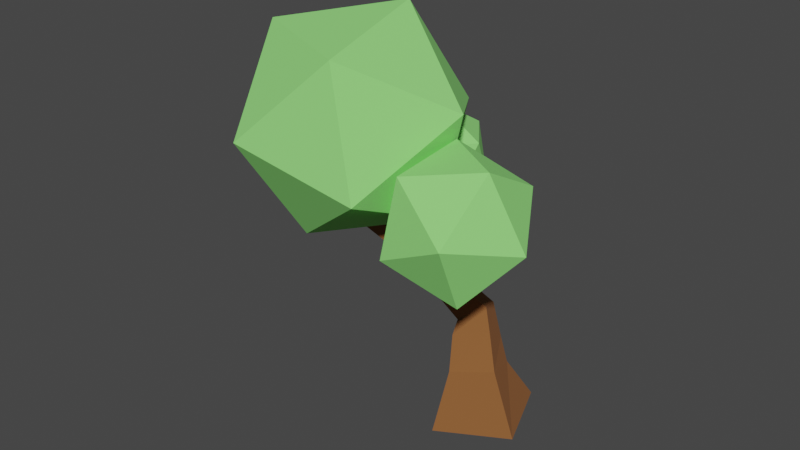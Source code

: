 # Source: Tree.blend  (saved by Blender 3.1.7; exported with 4.5.12 LTS)
import bpy
from mathutils import Matrix  # noqa: F401  (used for matrix-valued properties, if any)

bpy.ops.wm.read_factory_settings(use_empty=True)
scene = bpy.context.scene
scene.name = 'Scene'

# ---- collections
col_collection = bpy.data.collections.new('Collection'); scene.collection.children.link(col_collection)

# ---- materials (node trees are filled in below, after node groups)
mat_brown = bpy.data.materials.new('brown')
mat_brown.alpha_threshold = 0.0
mat_brown.use_transparent_shadow = False
mat_brown.line_color = (0.0, 0.0, 0.0, 1.0)
mat_green = bpy.data.materials.new('green')
mat_green.use_transparent_shadow = False

# ---- material node trees
mat_brown.use_nodes = True; mat_brown.node_tree.nodes.clear()
_N = mat_brown.node_tree.nodes; _L = mat_brown.node_tree.links
n0 = _N.new('ShaderNodeOutputMaterial'); n0.name = 'Material Output'; n0.location = (300, 300)
n1 = _N.new('ShaderNodeBsdfPrincipled'); n1.name = 'Principled BSDF'; n1.location = (10, 300)
n1.distribution = 'GGX'
n1.subsurface_method = 'RANDOM_WALK_SKIN'
n1.inputs[0].default_value = (0.255, 0.09671, 0.02775, 1.0)
n1.inputs[2].default_value = 1.0
n1.inputs[3].default_value = 1.45
n1.inputs[27].default_value = (0.0, 0.0, 0.0, 1.0)
n1.inputs[28].default_value = 1.0
_L.new(n1.outputs[0], n0.inputs[0])
n0.is_active_output = True
mat_green.use_nodes = True; mat_green.node_tree.nodes.clear()
_N = mat_green.node_tree.nodes; _L = mat_green.node_tree.links
n0 = _N.new('ShaderNodeBsdfPrincipled'); n0.name = 'Principled BSDF'; n0.location = (10, 300)
n0.distribution = 'GGX'
n0.subsurface_method = 'RANDOM_WALK_SKIN'
n0.inputs[0].default_value = (0.2751, 0.8, 0.1892, 1.0)
n0.inputs[2].default_value = 1.0
n0.inputs[3].default_value = 1.45
n0.inputs[27].default_value = (0.0, 0.0, 0.0, 1.0)
n0.inputs[28].default_value = 1.0
n1 = _N.new('ShaderNodeOutputMaterial'); n1.name = 'Material Output'; n1.location = (300, 300)
_L.new(n0.outputs[0], n1.inputs[0])
n1.is_active_output = True

# ---- world
world_world = bpy.data.worlds.new('World'); scene.world = world_world
world_world.use_nodes = True; world_world.node_tree.nodes.clear()
_N = world_world.node_tree.nodes; _L = world_world.node_tree.links
n0 = _N.new('ShaderNodeOutputWorld'); n0.name = 'World Output'; n0.location = (300, 300)
n1 = _N.new('ShaderNodeBackground'); n1.name = 'Background'; n1.location = (10, 300)
n1.inputs[0].default_value = (0.05088, 0.05088, 0.05088, 1.0)
_L.new(n1.outputs[0], n0.inputs[0])
n0.is_active_output = True
world_world.color = (0.05088, 0.05088, 0.05088)
world_world.use_sun_shadow = False
world_world.sun_shadow_jitter_overblur = 0.0

# ---- meshes
me_cube = bpy.data.meshes.new('Cube')
me_cube.from_pydata([(-0.4176, -0.9461, -0.08497), (-0.9432, 0.424, -0.08497), (0.4176, 0.9461, 0.08497), (0.9432, -0.424, 0.08497), (0.3885, -0.7475, 4.257), (0.3314, -0.8945, 4.257), (0.242, -0.8598, 4.383), (0.299, -0.7128, 4.383), (-3.125, -0.005483, 5.175), (-3.148, 0.1051, 5.065), (-2.992, 0.1299, 5.059), (-2.97, 0.0194, 5.169), (-3.011, -1.094, 4.087), (-3.077, -0.8738, 4.004), (-2.872, -0.7778, 4.097), (-2.807, -0.9982, 4.18), (-2.16, 1.147, 4.1), (-2.015, 1.208, 4.1), (-1.971, 1.103, 4.209), (-2.116, 1.041, 4.209), (-0.6475, 0.03793, 1.681), (-0.8428, 0.544, 1.485), (-0.4244, 0.8173, 1.773), (-0.229, 0.3112, 1.97), (-0.3586, -0.5636, 1.001), (-0.6028, 0.184, 0.7469), (0.1511, 0.484, 0.905), (0.3952, -0.2636, 1.159), (-1.223, -0.08134, 2.873), (-1.308, -0.2994, 2.873), (-1.44, -0.248, 3.058), (-1.356, -0.02986, 3.058), (-1.052, -0.152, 3.02), (-1.134, -0.3626, 3.02), (-1.262, -0.3129, 3.199), (-1.18, -0.1023, 3.199), (-0.8965, -0.2164, 3.153), (-0.9756, -0.4201, 3.153), (-1.099, -0.372, 3.327), (-1.02, -0.1683, 3.327), (-0.75, -0.277, 3.279), (-0.8265, -0.4742, 3.279), (-0.9465, -0.4276, 3.447), (-0.8699, -0.2304, 3.447), (-0.6098, -0.3349, 3.4), (-0.6839, -0.5259, 3.4), (-0.8002, -0.4808, 3.562), (-0.726, -0.2898, 3.562), (-0.4746, -0.3908, 3.516), (-0.5464, -0.5759, 3.516), (-0.659, -0.5322, 3.673), (-0.5872, -0.3471, 3.673), (-0.3433, -0.445, 3.629), (-0.4129, -0.6243, 3.629), (-0.522, -0.582, 3.781), (-0.4524, -0.4027, 3.781), (-0.2154, -0.4979, 3.739), (-0.2827, -0.6716, 3.739), (-0.3884, -0.6306, 3.886), (-0.321, -0.4569, 3.886), (-0.09022, -0.5497, 3.846), (-0.1554, -0.7178, 3.846), (-0.2577, -0.6781, 3.989), (-0.1925, -0.51, 3.989), (0.03248, -0.6004, 3.952), (-0.03065, -0.7631, 3.952), (-0.1296, -0.7247, 4.09), (-0.06652, -0.562, 4.09), (0.153, -0.6502, 4.055), (0.09194, -0.8076, 4.055), (-0.003814, -0.7704, 4.189), (0.05725, -0.613, 4.189), (0.2716, -0.6992, 4.157), (0.2126, -0.8514, 4.157), (0.12, -0.8155, 4.286), (0.179, -0.6633, 4.286), (-3.06, -0.8538, 4.362), (-3.092, -0.6934, 4.202), (-2.866, -0.6573, 4.193), (-2.834, -0.8177, 4.353), (-3.071, -0.7099, 4.5), (-3.101, -0.558, 4.349), (-2.888, -0.5238, 4.34), (-2.857, -0.6757, 4.491), (-3.081, -0.5788, 4.626), (-3.11, -0.4346, 4.482), (-2.907, -0.4021, 4.473), (-2.878, -0.5464, 4.617), (-3.09, -0.4555, 4.744), (-3.118, -0.3185, 4.607), (-2.925, -0.2876, 4.599), (-2.898, -0.4246, 4.736), (-3.1, -0.3375, 4.857), (-3.126, -0.2074, 4.727), (-2.943, -0.1782, 4.72), (-2.917, -0.3082, 4.849), (-3.108, -0.2237, 4.966), (-3.133, -0.1003, 4.843), (-2.96, -0.07255, 4.836), (-2.935, -0.1959, 4.959), (-3.117, -0.1132, 5.072), (-3.141, 0.003674, 4.956), (-2.976, 0.02998, 4.949), (-2.953, -0.08688, 5.065), (-1.713, -0.3163, 2.83), (-1.842, -0.1087, 2.83), (-1.711, -0.02284, 3.043), (-1.583, -0.2352, 3.02), (-1.867, -0.4118, 2.975), (-1.996, -0.2042, 2.975), (-1.866, -0.1231, 3.166), (-1.737, -0.3307, 3.166), (-2.021, -0.5073, 3.121), (-2.15, -0.2997, 3.121), (-2.019, -0.2186, 3.312), (-1.89, -0.4263, 3.312), (-2.174, -0.6028, 3.267), (-2.303, -0.3952, 3.267), (-2.173, -0.3141, 3.458), (-2.044, -0.5218, 3.458), (-2.328, -0.6983, 3.413), (-2.457, -0.4907, 3.413), (-2.327, -0.4097, 3.604), (-2.198, -0.6173, 3.604), (-2.482, -0.7938, 3.559), (-2.611, -0.5862, 3.559), (-2.48, -0.5052, 3.75), (-2.351, -0.7128, 3.75), (-2.635, -0.8893, 3.705), (-2.764, -0.6817, 3.705), (-2.634, -0.6007, 3.895), (-2.505, -0.8083, 3.895), (-2.789, -0.9848, 3.851), (-2.918, -0.7772, 3.851), (-2.787, -0.6962, 4.041), (-2.658, -0.9038, 4.041), (-1.775, 0.1368, 2.906), (-1.561, 0.2266, 2.906), (-1.496, 0.07184, 3.065), (-1.827, 0.2743, 3.069), (-1.623, 0.3602, 3.069), (-1.561, 0.2122, 3.221), (-1.765, 0.1262, 3.221), (-1.875, 0.3995, 3.217), (-1.679, 0.4819, 3.217), (-1.62, 0.34, 3.363), (-1.815, 0.2575, 3.363), (-1.92, 0.5174, 3.356), (-1.732, 0.5965, 3.356), (-1.675, 0.4603, 3.496), (-1.863, 0.3812, 3.496), (-1.963, 0.6301, 3.49), (-1.783, 0.706, 3.49), (-1.728, 0.5753, 3.624), (-1.908, 0.4994, 3.624), (-2.005, 0.7389, 3.618), (-1.832, 0.8117, 3.618), (-1.779, 0.6863, 3.747), (-1.952, 0.6135, 3.747), (-2.045, 0.8445, 3.743), (-1.879, 0.9143, 3.743), (-1.829, 0.7941, 3.867), (-1.994, 0.7243, 3.867), (-2.084, 0.9474, 3.865), (-1.926, 1.014, 3.865), (-1.877, 0.8991, 3.983), (-2.036, 0.8322, 3.983), (-2.123, 1.048, 3.984), (-1.971, 1.112, 3.984), (-1.924, 1.002, 4.097), (-2.076, 0.9378, 4.097), (-0.9174, -0.04907, 1.981), (-1.158, 0.3312, 1.929), (-0.9172, 0.5285, 2.258), (-0.6766, 0.1483, 2.31), (-1.161, -0.1185, 2.255), (-1.359, 0.1954, 2.212), (-1.161, 0.3583, 2.484), (-0.9619, 0.04437, 2.526), (-1.37, -0.1782, 2.49), (-1.532, 0.07868, 2.455), (-1.37, 0.212, 2.678), (-1.207, -0.04489, 2.713), (-0.5855, -0.1876, 1.494), (-0.71, 0.3587, 1.095), (-0.1019, 0.627, 1.272), (0.02262, 0.08071, 1.671)], [], [(41, 42, 38, 37), (40, 41, 37, 36), (39, 36, 32, 35), (38, 39, 35, 34), (42, 43, 39, 38), (106, 136, 180, 105), (37, 38, 34, 33), (36, 37, 33, 32), (35, 32, 28, 31), (30, 107, 104), (138, 106, 30, 31), (29, 179, 182, 28), (34, 35, 31, 30), (31, 28, 181, 137), (137, 181, 180, 136), (138, 31, 137), (33, 34, 30, 29), (32, 33, 29, 28), (28, 182, 181), (19, 18, 17, 16), (11, 10, 9, 8), (29, 30, 104, 179), (179, 104, 105, 180), (7, 6, 5, 4), (0, 1, 2, 3), (106, 107, 30), (43, 40, 36, 39), (44, 45, 41, 40), (45, 46, 42, 41), (46, 47, 43, 42), (47, 44, 40, 43), (48, 49, 45, 44), (49, 50, 46, 45), (50, 51, 47, 46), (51, 48, 44, 47), (52, 53, 49, 48), (53, 54, 50, 49), (54, 55, 51, 50), (55, 52, 48, 51), (56, 57, 53, 52), (57, 58, 54, 53), (58, 59, 55, 54), (59, 56, 52, 55), (60, 61, 57, 56), (61, 62, 58, 57), (62, 63, 59, 58), (63, 60, 56, 59), (64, 65, 61, 60), (65, 66, 62, 61), (66, 67, 63, 62), (67, 64, 60, 63), (68, 69, 65, 64), (69, 70, 66, 65), (70, 71, 67, 66), (71, 68, 64, 67), (72, 73, 69, 68), (73, 74, 70, 69), (74, 75, 71, 70), (75, 72, 68, 71), (4, 5, 73, 72), (5, 6, 74, 73), (6, 7, 75, 74), (7, 4, 72, 75), (76, 77, 13, 12), (77, 78, 14, 13), (78, 79, 15, 14), (79, 76, 12, 15), (80, 81, 77, 76), (81, 82, 78, 77), (82, 83, 79, 78), (83, 80, 76, 79), (84, 85, 81, 80), (85, 86, 82, 81), (86, 87, 83, 82), (87, 84, 80, 83), (88, 89, 85, 84), (89, 90, 86, 85), (90, 91, 87, 86), (91, 88, 84, 87), (92, 93, 89, 88), (93, 94, 90, 89), (94, 95, 91, 90), (95, 92, 88, 91), (96, 97, 93, 92), (97, 98, 94, 93), (98, 99, 95, 94), (99, 96, 92, 95), (100, 101, 97, 96), (101, 102, 98, 97), (102, 103, 99, 98), (103, 100, 96, 99), (8, 9, 101, 100), (9, 10, 102, 101), (10, 11, 103, 102), (11, 8, 100, 103), (108, 109, 105, 104), (109, 110, 106, 105), (110, 111, 107, 106), (111, 108, 104, 107), (112, 113, 109, 108), (113, 114, 110, 109), (114, 115, 111, 110), (115, 112, 108, 111), (116, 117, 113, 112), (117, 118, 114, 113), (118, 119, 115, 114), (119, 116, 112, 115), (120, 121, 117, 116), (121, 122, 118, 117), (122, 123, 119, 118), (123, 120, 116, 119), (124, 125, 121, 120), (125, 126, 122, 121), (126, 127, 123, 122), (127, 124, 120, 123), (128, 129, 125, 124), (129, 130, 126, 125), (130, 131, 127, 126), (131, 128, 124, 127), (132, 133, 129, 128), (133, 134, 130, 129), (134, 135, 131, 130), (135, 132, 128, 131), (12, 13, 133, 132), (13, 14, 134, 133), (14, 15, 135, 134), (15, 12, 132, 135), (139, 140, 137, 136), (140, 141, 138, 137), (141, 142, 106, 138), (142, 139, 136, 106), (143, 144, 140, 139), (144, 145, 141, 140), (145, 146, 142, 141), (146, 143, 139, 142), (147, 148, 144, 143), (148, 149, 145, 144), (149, 150, 146, 145), (150, 147, 143, 146), (151, 152, 148, 147), (152, 153, 149, 148), (153, 154, 150, 149), (154, 151, 147, 150), (155, 156, 152, 151), (156, 157, 153, 152), (157, 158, 154, 153), (158, 155, 151, 154), (159, 160, 156, 155), (160, 161, 157, 156), (161, 162, 158, 157), (162, 159, 155, 158), (163, 164, 160, 159), (164, 165, 161, 160), (165, 166, 162, 161), (166, 163, 159, 162), (167, 168, 164, 163), (168, 169, 165, 164), (169, 170, 166, 165), (170, 167, 163, 166), (16, 17, 168, 167), (17, 18, 169, 168), (18, 19, 170, 169), (19, 16, 167, 170), (171, 172, 21, 20), (172, 173, 22, 21), (173, 174, 23, 22), (174, 171, 20, 23), (175, 176, 172, 171), (176, 177, 173, 172), (177, 178, 174, 173), (178, 175, 171, 174), (179, 180, 176, 175), (180, 181, 177, 176), (181, 182, 178, 177), (182, 179, 175, 178), (183, 184, 25, 24), (184, 185, 26, 25), (185, 186, 27, 26), (186, 183, 24, 27), (20, 21, 184, 183), (21, 22, 185, 184), (22, 23, 186, 185), (23, 20, 183, 186), (24, 25, 1, 0), (25, 26, 2, 1), (26, 27, 3, 2), (27, 24, 0, 3)])
me_cube.materials.append(mat_brown)
me_cube.use_remesh_preserve_volume = False
me_cube.use_remesh_preserve_attributes = False
me_cube.use_mirror_vertex_groups = False
me_cube.update()
me_icosphere = bpy.data.meshes.new('Icosphere')
me_icosphere.from_pydata([(0.0, 0.0, -1.0), (0.7236, -0.5257, -0.4472), (-0.2764, -0.8506, -0.4472), (-0.8944, 0.0, -0.4472), (-0.2764, 0.8506, -0.4472), (0.7236, 0.5257, -0.4472), (0.2764, -0.8506, 0.4472), (-0.7236, -0.5257, 0.4472), (-0.7236, 0.5257, 0.4472), (0.2764, 0.8506, 0.4472), (0.8944, 0.0, 0.4472), (0.0, 0.0, 1.0)], [], [(0, 1, 2), (1, 0, 5), (0, 2, 3), (0, 3, 4), (0, 4, 5), (1, 5, 10), (2, 1, 6), (3, 2, 7), (4, 3, 8), (5, 4, 9), (1, 10, 6), (2, 6, 7), (3, 7, 8), (4, 8, 9), (5, 9, 10), (6, 10, 11), (7, 6, 11), (8, 7, 11), (9, 8, 11), (10, 9, 11)])
_uv = me_icosphere.uv_layers.new(name='UVMap')
_uv.uv.foreach_set('vector', [0.1818, 0.0, 0.2727, 0.1575, 0.09091, 0.1575, 0.2727, 0.1575, 0.3636, 0.0, 0.4545, 0.1575, 0.9091, 0.0, 1.0, 0.1575, 0.8182, 0.1575, 0.7273, 0.0, 0.8182, 0.1575, 0.6364, 0.1575, 0.5455, 0.0, 0.6364, 0.1575, 0.4545, 0.1575, 0.2727, 0.1575, 0.4545, 0.1575, 0.3636, 0.3149, 0.09091, 0.1575, 0.2727, 0.1575, 0.1818, 0.3149, 0.8182, 0.1575, 1.0, 0.1575, 0.9091, 0.3149, 0.6364, 0.1575, 0.8182, 0.1575, 0.7273, 0.3149, 0.4545, 0.1575, 0.6364, 0.1575, 0.5455, 0.3149, 0.2727, 0.1575, 0.3636, 0.3149, 0.1818, 0.3149, 0.09091, 0.1575, 0.1818, 0.3149, 0.0, 0.3149, 0.8182, 0.1575, 0.9091, 0.3149, 0.7273, 0.3149, 0.6364, 0.1575, 0.7273, 0.3149, 0.5455, 0.3149, 0.4545, 0.1575, 0.5455, 0.3149, 0.3636, 0.3149, 0.1818, 0.3149, 0.3636, 0.3149, 0.2727, 0.4724, 0.0, 0.3149, 0.1818, 0.3149, 0.09091, 0.4724, 0.7273, 0.3149, 0.9091, 0.3149, 0.8182, 0.4724, 0.5455, 0.3149, 0.7273, 0.3149, 0.6364, 0.4724, 0.3636, 0.3149, 0.5455, 0.3149, 0.4545, 0.4724])
me_icosphere.materials.append(mat_green)
me_icosphere.use_remesh_fix_poles = True
me_icosphere.use_remesh_preserve_attributes = False
me_icosphere.update()
me_icosphere_001 = bpy.data.meshes.new('Icosphere.001')
me_icosphere_001.from_pydata([(0.0, 0.0, -1.0), (0.7236, -0.5257, -0.4472), (-0.2764, -0.8506, -0.4472), (-0.8944, 0.0, -0.4472), (-0.2764, 0.8506, -0.4472), (0.7236, 0.5257, -0.4472), (0.2764, -0.8506, 0.4472), (-0.7236, -0.5257, 0.4472), (-0.7236, 0.5257, 0.4472), (0.2764, 0.8506, 0.4472), (0.8944, 0.0, 0.4472), (0.0, 0.0, 1.0)], [], [(0, 1, 2), (1, 0, 5), (0, 2, 3), (0, 3, 4), (0, 4, 5), (1, 5, 10), (2, 1, 6), (3, 2, 7), (4, 3, 8), (5, 4, 9), (1, 10, 6), (2, 6, 7), (3, 7, 8), (4, 8, 9), (5, 9, 10), (6, 10, 11), (7, 6, 11), (8, 7, 11), (9, 8, 11), (10, 9, 11)])
_uv = me_icosphere_001.uv_layers.new(name='UVMap')
_uv.uv.foreach_set('vector', [0.1818, 0.0, 0.2727, 0.1575, 0.09091, 0.1575, 0.2727, 0.1575, 0.3636, 0.0, 0.4545, 0.1575, 0.9091, 0.0, 1.0, 0.1575, 0.8182, 0.1575, 0.7273, 0.0, 0.8182, 0.1575, 0.6364, 0.1575, 0.5455, 0.0, 0.6364, 0.1575, 0.4545, 0.1575, 0.2727, 0.1575, 0.4545, 0.1575, 0.3636, 0.3149, 0.09091, 0.1575, 0.2727, 0.1575, 0.1818, 0.3149, 0.8182, 0.1575, 1.0, 0.1575, 0.9091, 0.3149, 0.6364, 0.1575, 0.8182, 0.1575, 0.7273, 0.3149, 0.4545, 0.1575, 0.6364, 0.1575, 0.5455, 0.3149, 0.2727, 0.1575, 0.3636, 0.3149, 0.1818, 0.3149, 0.09091, 0.1575, 0.1818, 0.3149, 0.0, 0.3149, 0.8182, 0.1575, 0.9091, 0.3149, 0.7273, 0.3149, 0.6364, 0.1575, 0.7273, 0.3149, 0.5455, 0.3149, 0.4545, 0.1575, 0.5455, 0.3149, 0.3636, 0.3149, 0.1818, 0.3149, 0.3636, 0.3149, 0.2727, 0.4724, 0.0, 0.3149, 0.1818, 0.3149, 0.09091, 0.4724, 0.7273, 0.3149, 0.9091, 0.3149, 0.8182, 0.4724, 0.5455, 0.3149, 0.7273, 0.3149, 0.6364, 0.4724, 0.3636, 0.3149, 0.5455, 0.3149, 0.4545, 0.4724])
me_icosphere_001.materials.append(mat_green)
me_icosphere_001.use_remesh_fix_poles = True
me_icosphere_001.use_remesh_preserve_attributes = False
me_icosphere_001.update()
me_icosphere_002 = bpy.data.meshes.new('Icosphere.002')
me_icosphere_002.from_pydata([(0.0, 0.0, -1.0), (0.7236, -0.5257, -0.4472), (-0.2764, -0.8506, -0.4472), (-0.8944, 0.0, -0.4472), (-0.2764, 0.8506, -0.4472), (0.7236, 0.5257, -0.4472), (0.2764, -0.8506, 0.4472), (-0.7236, -0.5257, 0.4472), (-0.7236, 0.5257, 0.4472), (0.2764, 0.8506, 0.4472), (0.8944, 0.0, 0.4472), (0.0, 0.0, 1.0)], [], [(0, 1, 2), (1, 0, 5), (0, 2, 3), (0, 3, 4), (0, 4, 5), (1, 5, 10), (2, 1, 6), (3, 2, 7), (4, 3, 8), (5, 4, 9), (1, 10, 6), (2, 6, 7), (3, 7, 8), (4, 8, 9), (5, 9, 10), (6, 10, 11), (7, 6, 11), (8, 7, 11), (9, 8, 11), (10, 9, 11)])
_uv = me_icosphere_002.uv_layers.new(name='UVMap')
_uv.uv.foreach_set('vector', [0.1818, 0.0, 0.2727, 0.1575, 0.09091, 0.1575, 0.2727, 0.1575, 0.3636, 0.0, 0.4545, 0.1575, 0.9091, 0.0, 1.0, 0.1575, 0.8182, 0.1575, 0.7273, 0.0, 0.8182, 0.1575, 0.6364, 0.1575, 0.5455, 0.0, 0.6364, 0.1575, 0.4545, 0.1575, 0.2727, 0.1575, 0.4545, 0.1575, 0.3636, 0.3149, 0.09091, 0.1575, 0.2727, 0.1575, 0.1818, 0.3149, 0.8182, 0.1575, 1.0, 0.1575, 0.9091, 0.3149, 0.6364, 0.1575, 0.8182, 0.1575, 0.7273, 0.3149, 0.4545, 0.1575, 0.6364, 0.1575, 0.5455, 0.3149, 0.2727, 0.1575, 0.3636, 0.3149, 0.1818, 0.3149, 0.09091, 0.1575, 0.1818, 0.3149, 0.0, 0.3149, 0.8182, 0.1575, 0.9091, 0.3149, 0.7273, 0.3149, 0.6364, 0.1575, 0.7273, 0.3149, 0.5455, 0.3149, 0.4545, 0.1575, 0.5455, 0.3149, 0.3636, 0.3149, 0.1818, 0.3149, 0.3636, 0.3149, 0.2727, 0.4724, 0.0, 0.3149, 0.1818, 0.3149, 0.09091, 0.4724, 0.7273, 0.3149, 0.9091, 0.3149, 0.8182, 0.4724, 0.5455, 0.3149, 0.7273, 0.3149, 0.6364, 0.4724, 0.3636, 0.3149, 0.5455, 0.3149, 0.4545, 0.4724])
me_icosphere_002.materials.append(mat_green)
me_icosphere_002.use_remesh_fix_poles = True
me_icosphere_002.use_remesh_preserve_attributes = False
me_icosphere_002.update()

# ---- objects
ob_cube = bpy.data.objects.new('Cube', me_cube)
ob_icosphere = bpy.data.objects.new('Icosphere', me_icosphere)
ob_icosphere_001 = bpy.data.objects.new('Icosphere.001', me_icosphere_001)
ob_icosphere_002 = bpy.data.objects.new('Icosphere.002', me_icosphere_002)

# ---- transforms, parenting, visibility, modifiers, constraints
ob_cube.location = (0.0, 0.0, 0.0)
ob_cube.lock_rotations_4d = False
ob_cube.empty_display_type = 'ARROWS'
ob_cube.lineart.crease_threshold = 0.0
ob_icosphere.location = (-1.97, 1.104, 4.178)
ob_icosphere_001.location = (0.1309, -1.11, 4.311)
ob_icosphere_001.rotation_euler = (-0.2403, -0.5597, -0.4534)
ob_icosphere_001.scale = (1.349, 1.349, 1.349)
ob_icosphere_002.location = (-2.342, -0.6733, 5.295)
ob_icosphere_002.rotation_euler = (-1.349, -1.545, -0.6234)
ob_icosphere_002.scale = (2.181, 2.181, 2.181)

# ---- collection membership
col_collection.objects.link(ob_cube)
col_collection.objects.link(ob_icosphere)
col_collection.objects.link(ob_icosphere_001)
col_collection.objects.link(ob_icosphere_002)

# ---- scene / render settings (as saved in the file)
scene.frame_start = 1; scene.frame_end = 250; scene.frame_set(1)
scene.render.engine = 'BLENDER_EEVEE_NEXT'
scene.cycles.sampling_pattern = 'TABULATED_SOBOL'
scene.cycles.use_light_tree = False
scene.view_settings.view_transform = 'Filmic'
bpy.context.view_layer.update()

# ---- added for rendering (the .blend has no active camera and no usable light): camera, sun
cam_auto = bpy.data.cameras.new('AutoCamera')
cam_auto.lens = 50.0
cam_auto.sensor_width = 36.0
cam_auto.clip_end = 1000.0
ob_auto_camera = bpy.data.objects.new('AutoCamera', cam_auto)
scene.collection.objects.link(ob_auto_camera)
ob_auto_camera.location = (9.37195, -13.5929, 12.2222)
ob_auto_camera.rotation_euler = (1.09748, -7.21219e-08, 0.694738)
scene.camera = ob_auto_camera
light_auto_sun = bpy.data.lights.new('AutoSun', 'SUN')
light_auto_sun.energy = 3.0
light_auto_sun.angle = 0.0523599
ob_auto_sun = bpy.data.objects.new('AutoSun', light_auto_sun)
scene.collection.objects.link(ob_auto_sun)
ob_auto_sun.rotation_euler = (0.872665, 0.174533, 0.523599)
bpy.context.view_layer.update()
